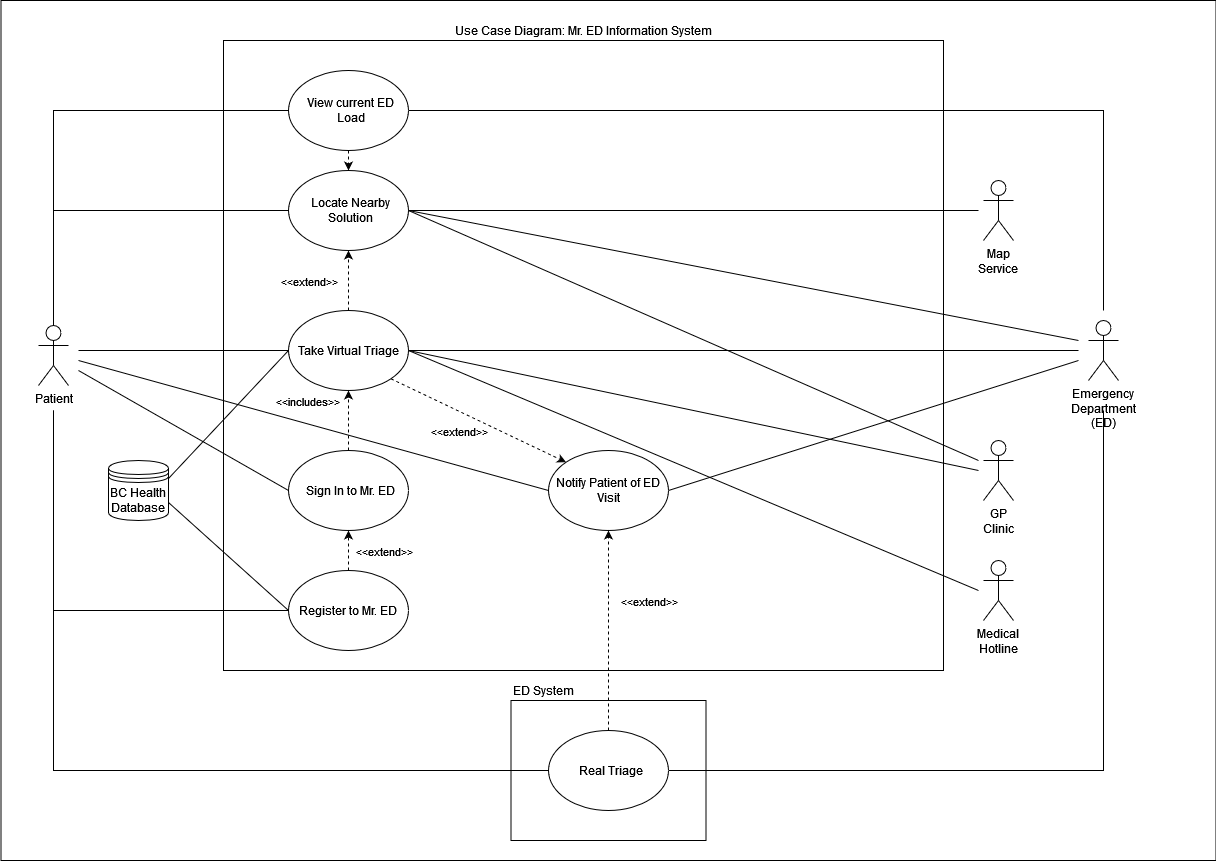

The diagram above was exported from draw.io. Its source (the exported page's mxGraphModel, read from the mxfile embedded in the PNG):
<mxGraphModel dx="2688" dy="1944" grid="1" gridSize="10" guides="1" tooltips="1" connect="1" arrows="1" fold="1" page="1" pageScale="1" pageWidth="1100" pageHeight="850" background="#FFFFFF" math="0" shadow="0">
  <root>
    <mxCell id="0" />
    <mxCell id="1" parent="0" />
    <mxCell id="Q55y-2jkt6YXnp5BIt2P-64" value="" style="rounded=0;whiteSpace=wrap;html=1;labelPosition=center;verticalLabelPosition=top;align=center;verticalAlign=bottom;" vertex="1" parent="1">
      <mxGeometry x="-117.5" y="-90" width="1215" height="860" as="geometry" />
    </mxCell>
    <mxCell id="Q55y-2jkt6YXnp5BIt2P-39" value="ED System" style="rounded=0;whiteSpace=wrap;html=1;labelPosition=center;verticalLabelPosition=top;align=left;verticalAlign=bottom;" vertex="1" parent="1">
      <mxGeometry x="392.5" y="610" width="195" height="140" as="geometry" />
    </mxCell>
    <mxCell id="Q55y-2jkt6YXnp5BIt2P-1" value="Use Case Diagram: Mr. ED Information System" style="rounded=0;whiteSpace=wrap;html=1;labelPosition=center;verticalLabelPosition=top;align=center;verticalAlign=bottom;" vertex="1" parent="1">
      <mxGeometry x="105" y="-50" width="720" height="630" as="geometry" />
    </mxCell>
    <mxCell id="Q55y-2jkt6YXnp5BIt2P-2" style="rounded=0;orthogonalLoop=1;jettySize=auto;html=1;entryX=0;entryY=0.5;entryDx=0;entryDy=0;endArrow=none;endFill=0;" edge="1" parent="1" target="Q55y-2jkt6YXnp5BIt2P-11">
      <mxGeometry relative="1" as="geometry">
        <mxPoint x="-40" y="270" as="sourcePoint" />
      </mxGeometry>
    </mxCell>
    <mxCell id="Q55y-2jkt6YXnp5BIt2P-3" style="rounded=0;orthogonalLoop=1;jettySize=auto;html=1;entryX=0;entryY=0.5;entryDx=0;entryDy=0;endArrow=none;endFill=0;" edge="1" parent="1" target="Q55y-2jkt6YXnp5BIt2P-8">
      <mxGeometry relative="1" as="geometry">
        <mxPoint x="-40" y="260" as="sourcePoint" />
      </mxGeometry>
    </mxCell>
    <mxCell id="Q55y-2jkt6YXnp5BIt2P-55" style="rounded=0;orthogonalLoop=1;jettySize=auto;html=1;endArrow=none;endFill=0;entryX=0;entryY=0.5;entryDx=0;entryDy=0;" edge="1" parent="1" target="Q55y-2jkt6YXnp5BIt2P-34">
      <mxGeometry relative="1" as="geometry">
        <mxPoint x="-40" y="280" as="sourcePoint" />
        <mxPoint x="90" y="390" as="targetPoint" />
      </mxGeometry>
    </mxCell>
    <mxCell id="Q55y-2jkt6YXnp5BIt2P-56" style="edgeStyle=orthogonalEdgeStyle;rounded=0;orthogonalLoop=1;jettySize=auto;html=1;entryX=0;entryY=0.5;entryDx=0;entryDy=0;endArrow=none;endFill=0;" edge="1" parent="1" source="Q55y-2jkt6YXnp5BIt2P-4" target="Q55y-2jkt6YXnp5BIt2P-10">
      <mxGeometry relative="1" as="geometry">
        <Array as="points">
          <mxPoint x="-65" y="20" />
        </Array>
      </mxGeometry>
    </mxCell>
    <mxCell id="Q55y-2jkt6YXnp5BIt2P-57" style="edgeStyle=orthogonalEdgeStyle;rounded=0;orthogonalLoop=1;jettySize=auto;html=1;entryX=0;entryY=0.5;entryDx=0;entryDy=0;endArrow=none;endFill=0;" edge="1" parent="1" source="Q55y-2jkt6YXnp5BIt2P-4" target="Q55y-2jkt6YXnp5BIt2P-27">
      <mxGeometry relative="1" as="geometry">
        <Array as="points">
          <mxPoint x="-65" y="120" />
        </Array>
      </mxGeometry>
    </mxCell>
    <mxCell id="Q55y-2jkt6YXnp5BIt2P-62" style="edgeStyle=orthogonalEdgeStyle;rounded=0;orthogonalLoop=1;jettySize=auto;html=1;entryX=0;entryY=0.5;entryDx=0;entryDy=0;endArrow=none;endFill=0;" edge="1" parent="1" target="Q55y-2jkt6YXnp5BIt2P-40">
      <mxGeometry relative="1" as="geometry">
        <mxPoint x="-65" y="320" as="sourcePoint" />
        <Array as="points">
          <mxPoint x="-65" y="680" />
        </Array>
      </mxGeometry>
    </mxCell>
    <mxCell id="Q55y-2jkt6YXnp5BIt2P-4" value="Patient" style="shape=umlActor;verticalLabelPosition=bottom;verticalAlign=top;html=1;" vertex="1" parent="1">
      <mxGeometry x="-80" y="235" width="30" height="60" as="geometry" />
    </mxCell>
    <mxCell id="Q55y-2jkt6YXnp5BIt2P-5" value="Register to Mr. ED" style="ellipse;whiteSpace=wrap;html=1;" vertex="1" parent="1">
      <mxGeometry x="170" y="480" width="120" height="80" as="geometry" />
    </mxCell>
    <mxCell id="Q55y-2jkt6YXnp5BIt2P-6" style="rounded=0;orthogonalLoop=1;jettySize=auto;html=1;entryX=0;entryY=0;entryDx=0;entryDy=0;dashed=1;exitX=1;exitY=1;exitDx=0;exitDy=0;" edge="1" parent="1" source="Q55y-2jkt6YXnp5BIt2P-8" target="Q55y-2jkt6YXnp5BIt2P-11">
      <mxGeometry relative="1" as="geometry">
        <mxPoint x="285" y="330" as="sourcePoint" />
      </mxGeometry>
    </mxCell>
    <mxCell id="Q55y-2jkt6YXnp5BIt2P-7" style="rounded=0;orthogonalLoop=1;jettySize=auto;html=1;entryX=0.5;entryY=1;entryDx=0;entryDy=0;dashed=1;" edge="1" parent="1" source="Q55y-2jkt6YXnp5BIt2P-8" target="Q55y-2jkt6YXnp5BIt2P-27">
      <mxGeometry relative="1" as="geometry" />
    </mxCell>
    <mxCell id="Q55y-2jkt6YXnp5BIt2P-8" value="Take Virtual Triage" style="ellipse;whiteSpace=wrap;html=1;" vertex="1" parent="1">
      <mxGeometry x="170" y="220" width="120" height="80" as="geometry" />
    </mxCell>
    <mxCell id="Q55y-2jkt6YXnp5BIt2P-9" style="rounded=0;orthogonalLoop=1;jettySize=auto;html=1;entryX=0.5;entryY=0;entryDx=0;entryDy=0;dashed=1;" edge="1" parent="1" source="Q55y-2jkt6YXnp5BIt2P-10" target="Q55y-2jkt6YXnp5BIt2P-27">
      <mxGeometry relative="1" as="geometry" />
    </mxCell>
    <mxCell id="Q55y-2jkt6YXnp5BIt2P-10" value="View current ED Load" style="ellipse;whiteSpace=wrap;html=1;spacingLeft=5;" vertex="1" parent="1">
      <mxGeometry x="170" y="-20" width="120" height="80" as="geometry" />
    </mxCell>
    <mxCell id="Q55y-2jkt6YXnp5BIt2P-11" value="Notify Patient of ED Visit" style="ellipse;whiteSpace=wrap;html=1;" vertex="1" parent="1">
      <mxGeometry x="430" y="360" width="120" height="80" as="geometry" />
    </mxCell>
    <mxCell id="Q55y-2jkt6YXnp5BIt2P-12" value="" style="endArrow=none;html=1;rounded=0;entryX=0;entryY=0.5;entryDx=0;entryDy=0;endFill=0;edgeStyle=orthogonalEdgeStyle;" edge="1" parent="1" target="Q55y-2jkt6YXnp5BIt2P-5">
      <mxGeometry width="50" height="50" relative="1" as="geometry">
        <mxPoint x="-65" y="320" as="sourcePoint" />
        <mxPoint x="125" y="90" as="targetPoint" />
        <Array as="points">
          <mxPoint x="-65" y="520" />
        </Array>
      </mxGeometry>
    </mxCell>
    <mxCell id="Q55y-2jkt6YXnp5BIt2P-13" style="rounded=0;orthogonalLoop=1;jettySize=auto;html=1;entryX=1;entryY=0.5;entryDx=0;entryDy=0;endArrow=none;endFill=0;" edge="1" parent="1" target="Q55y-2jkt6YXnp5BIt2P-11">
      <mxGeometry relative="1" as="geometry">
        <mxPoint x="960" y="270" as="sourcePoint" />
      </mxGeometry>
    </mxCell>
    <mxCell id="Q55y-2jkt6YXnp5BIt2P-61" style="edgeStyle=orthogonalEdgeStyle;rounded=0;orthogonalLoop=1;jettySize=auto;html=1;entryX=1;entryY=0.5;entryDx=0;entryDy=0;endArrow=none;endFill=0;" edge="1" parent="1" target="Q55y-2jkt6YXnp5BIt2P-40">
      <mxGeometry relative="1" as="geometry">
        <mxPoint x="985" y="320" as="sourcePoint" />
        <Array as="points">
          <mxPoint x="985" y="680" />
        </Array>
      </mxGeometry>
    </mxCell>
    <mxCell id="Q55y-2jkt6YXnp5BIt2P-14" value="Emergency Department (ED)" style="shape=umlActor;verticalLabelPosition=bottom;verticalAlign=top;html=1;whiteSpace=wrap;" vertex="1" parent="1">
      <mxGeometry x="970" y="230" width="30" height="60" as="geometry" />
    </mxCell>
    <mxCell id="Q55y-2jkt6YXnp5BIt2P-15" value="" style="endArrow=none;endFill=0;endSize=6;html=1;rounded=0;entryX=1;entryY=0.5;entryDx=0;entryDy=0;" edge="1" parent="1" target="Q55y-2jkt6YXnp5BIt2P-8">
      <mxGeometry width="160" relative="1" as="geometry">
        <mxPoint x="960" y="260" as="sourcePoint" />
        <mxPoint x="764.999999999998" y="250" as="targetPoint" />
      </mxGeometry>
    </mxCell>
    <mxCell id="Q55y-2jkt6YXnp5BIt2P-17" style="rounded=0;orthogonalLoop=1;jettySize=auto;html=1;entryX=0;entryY=0.5;entryDx=0;entryDy=0;endArrow=none;endFill=0;exitX=1;exitY=0.7;exitDx=0;exitDy=0;" edge="1" parent="1" source="Q55y-2jkt6YXnp5BIt2P-19" target="Q55y-2jkt6YXnp5BIt2P-5">
      <mxGeometry relative="1" as="geometry" />
    </mxCell>
    <mxCell id="Q55y-2jkt6YXnp5BIt2P-18" style="rounded=0;orthogonalLoop=1;jettySize=auto;html=1;entryX=0;entryY=0.5;entryDx=0;entryDy=0;endArrow=none;endFill=0;exitX=1;exitY=0.3;exitDx=0;exitDy=0;" edge="1" parent="1" source="Q55y-2jkt6YXnp5BIt2P-19" target="Q55y-2jkt6YXnp5BIt2P-8">
      <mxGeometry relative="1" as="geometry" />
    </mxCell>
    <mxCell id="Q55y-2jkt6YXnp5BIt2P-19" value="BC Health Database" style="shape=datastore;whiteSpace=wrap;html=1;" vertex="1" parent="1">
      <mxGeometry x="-10" y="370" width="60" height="60" as="geometry" />
    </mxCell>
    <mxCell id="Q55y-2jkt6YXnp5BIt2P-20" style="rounded=0;orthogonalLoop=1;jettySize=auto;html=1;entryX=1;entryY=0.5;entryDx=0;entryDy=0;endArrow=none;endFill=0;" edge="1" parent="1" target="Q55y-2jkt6YXnp5BIt2P-8">
      <mxGeometry relative="1" as="geometry">
        <mxPoint x="860" y="500" as="sourcePoint" />
      </mxGeometry>
    </mxCell>
    <mxCell id="Q55y-2jkt6YXnp5BIt2P-21" value="Medical Hotline" style="shape=umlActor;verticalLabelPosition=bottom;verticalAlign=top;html=1;whiteSpace=wrap;" vertex="1" parent="1">
      <mxGeometry x="865" y="470" width="30" height="60" as="geometry" />
    </mxCell>
    <mxCell id="Q55y-2jkt6YXnp5BIt2P-22" style="rounded=0;orthogonalLoop=1;jettySize=auto;html=1;entryX=1;entryY=0.5;entryDx=0;entryDy=0;endArrow=none;endFill=0;" edge="1" parent="1" target="Q55y-2jkt6YXnp5BIt2P-8">
      <mxGeometry relative="1" as="geometry">
        <mxPoint x="860" y="380" as="sourcePoint" />
      </mxGeometry>
    </mxCell>
    <mxCell id="Q55y-2jkt6YXnp5BIt2P-23" value="GP Clinic" style="shape=umlActor;verticalLabelPosition=bottom;verticalAlign=top;html=1;whiteSpace=wrap;" vertex="1" parent="1">
      <mxGeometry x="865" y="350" width="30" height="60" as="geometry" />
    </mxCell>
    <mxCell id="Q55y-2jkt6YXnp5BIt2P-24" style="rounded=0;orthogonalLoop=1;jettySize=auto;html=1;endArrow=none;endFill=0;edgeStyle=orthogonalEdgeStyle;" edge="1" parent="1" source="Q55y-2jkt6YXnp5BIt2P-10">
      <mxGeometry relative="1" as="geometry">
        <mxPoint x="985" y="220" as="targetPoint" />
        <Array as="points">
          <mxPoint x="985" y="20" />
        </Array>
      </mxGeometry>
    </mxCell>
    <mxCell id="Q55y-2jkt6YXnp5BIt2P-25" value="&amp;lt;&amp;lt;extend&amp;gt;&amp;gt;" style="edgeLabel;html=1;align=center;verticalAlign=middle;resizable=0;points=[];" vertex="1" connectable="0" parent="1">
      <mxGeometry x="264.9966687413561" y="460.0009062397448" as="geometry" />
    </mxCell>
    <mxCell id="Q55y-2jkt6YXnp5BIt2P-26" value="&amp;lt;&amp;lt;extend&amp;gt;&amp;gt;" style="edgeLabel;html=1;align=center;verticalAlign=middle;resizable=0;points=[];" vertex="1" connectable="0" parent="1">
      <mxGeometry x="189.99666874135607" y="190.00090623974478" as="geometry" />
    </mxCell>
    <mxCell id="Q55y-2jkt6YXnp5BIt2P-27" value="Locate Nearby Solution" style="ellipse;whiteSpace=wrap;html=1;spacingLeft=5;" vertex="1" parent="1">
      <mxGeometry x="170" y="80" width="120" height="80" as="geometry" />
    </mxCell>
    <mxCell id="Q55y-2jkt6YXnp5BIt2P-28" style="rounded=0;orthogonalLoop=1;jettySize=auto;html=1;entryX=1;entryY=0.5;entryDx=0;entryDy=0;endArrow=none;endFill=0;" edge="1" parent="1" target="Q55y-2jkt6YXnp5BIt2P-27">
      <mxGeometry relative="1" as="geometry">
        <mxPoint x="860" y="120" as="sourcePoint" />
      </mxGeometry>
    </mxCell>
    <mxCell id="Q55y-2jkt6YXnp5BIt2P-29" value="Map Service" style="shape=umlActor;verticalLabelPosition=bottom;verticalAlign=top;html=1;whiteSpace=wrap;" vertex="1" parent="1">
      <mxGeometry x="865" y="90" width="30" height="60" as="geometry" />
    </mxCell>
    <mxCell id="Q55y-2jkt6YXnp5BIt2P-30" style="rounded=0;orthogonalLoop=1;jettySize=auto;html=1;endArrow=none;endFill=0;exitX=1;exitY=0.5;exitDx=0;exitDy=0;" edge="1" parent="1" source="Q55y-2jkt6YXnp5BIt2P-27">
      <mxGeometry relative="1" as="geometry">
        <mxPoint x="860" y="370" as="targetPoint" />
      </mxGeometry>
    </mxCell>
    <mxCell id="Q55y-2jkt6YXnp5BIt2P-31" style="rounded=0;orthogonalLoop=1;jettySize=auto;html=1;endArrow=none;endFill=0;exitX=1;exitY=0.5;exitDx=0;exitDy=0;" edge="1" parent="1" source="Q55y-2jkt6YXnp5BIt2P-27">
      <mxGeometry relative="1" as="geometry">
        <mxPoint x="960" y="250" as="targetPoint" />
      </mxGeometry>
    </mxCell>
    <mxCell id="Q55y-2jkt6YXnp5BIt2P-32" style="rounded=0;orthogonalLoop=1;jettySize=auto;html=1;entryX=0.5;entryY=1;entryDx=0;entryDy=0;dashed=1;" edge="1" parent="1" source="Q55y-2jkt6YXnp5BIt2P-34" target="Q55y-2jkt6YXnp5BIt2P-8">
      <mxGeometry relative="1" as="geometry" />
    </mxCell>
    <mxCell id="Q55y-2jkt6YXnp5BIt2P-34" value="Sign In to Mr. ED" style="ellipse;whiteSpace=wrap;html=1;spacingLeft=5;" vertex="1" parent="1">
      <mxGeometry x="170" y="360" width="120" height="80" as="geometry" />
    </mxCell>
    <mxCell id="Q55y-2jkt6YXnp5BIt2P-37" value="&amp;lt;&amp;lt;includes&amp;gt;&amp;gt;" style="edgeLabel;html=1;align=center;verticalAlign=middle;resizable=0;points=[];" vertex="1" connectable="0" parent="1">
      <mxGeometry x="179.99666874135607" y="320.0009062397448" as="geometry">
        <mxPoint x="8" y="-10" as="offset" />
      </mxGeometry>
    </mxCell>
    <mxCell id="Q55y-2jkt6YXnp5BIt2P-38" style="rounded=0;orthogonalLoop=1;jettySize=auto;html=1;entryX=0.5;entryY=1;entryDx=0;entryDy=0;dashed=1;" edge="1" parent="1" source="Q55y-2jkt6YXnp5BIt2P-5" target="Q55y-2jkt6YXnp5BIt2P-34">
      <mxGeometry relative="1" as="geometry" />
    </mxCell>
    <mxCell id="Q55y-2jkt6YXnp5BIt2P-43" style="edgeStyle=orthogonalEdgeStyle;rounded=0;orthogonalLoop=1;jettySize=auto;html=1;dashed=1;" edge="1" parent="1" source="Q55y-2jkt6YXnp5BIt2P-40" target="Q55y-2jkt6YXnp5BIt2P-11">
      <mxGeometry relative="1" as="geometry">
        <Array as="points">
          <mxPoint x="490" y="590" />
          <mxPoint x="490" y="590" />
        </Array>
      </mxGeometry>
    </mxCell>
    <mxCell id="Q55y-2jkt6YXnp5BIt2P-40" value="Real Triage" style="ellipse;whiteSpace=wrap;html=1;spacingLeft=5;" vertex="1" parent="1">
      <mxGeometry x="430" y="640" width="120" height="80" as="geometry" />
    </mxCell>
    <mxCell id="Q55y-2jkt6YXnp5BIt2P-44" value="&amp;lt;&amp;lt;extend&amp;gt;&amp;gt;" style="edgeLabel;html=1;align=center;verticalAlign=middle;resizable=0;points=[];" vertex="1" connectable="0" parent="1">
      <mxGeometry x="529.9966687413561" y="510.00090623974484" as="geometry" />
    </mxCell>
    <mxCell id="Q55y-2jkt6YXnp5BIt2P-58" value="&amp;lt;&amp;lt;extend&amp;gt;&amp;gt;" style="edgeLabel;html=1;align=center;verticalAlign=middle;resizable=0;points=[];" vertex="1" connectable="0" parent="1">
      <mxGeometry x="339.9966687413561" y="340.0009062397448" as="geometry" />
    </mxCell>
  </root>
</mxGraphModel>